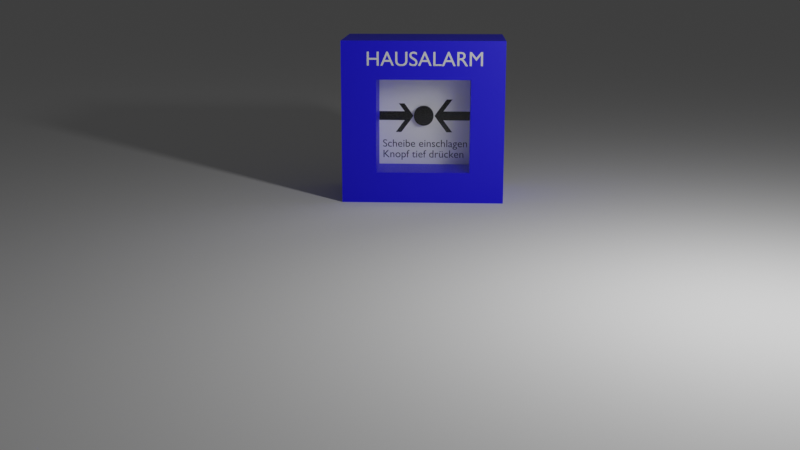 # Source: Hausalarm.blend  (saved by Blender 3.1.7; exported with 4.5.12 LTS)
import bpy
from mathutils import Matrix  # noqa: F401  (used for matrix-valued properties, if any)

bpy.ops.wm.read_factory_settings(use_empty=True)
scene = bpy.context.scene
scene.name = 'Scene'

# ---- collections
col_collection = bpy.data.collections.new('Collection'); scene.collection.children.link(col_collection)

# ---- materials (node trees are filled in below, after node groups)
mat_material_003 = bpy.data.materials.new('Material.003')
mat_material_004 = bpy.data.materials.new('Material.004')
mat_material_001 = bpy.data.materials.new('Material.001')
mat_material_001.use_raytrace_refraction = True
mat_material_001.use_screen_refraction = True
mat_material_001.thickness_mode = 'SLAB'
mat_material_002 = bpy.data.materials.new('Material.002')

# ---- material node trees
mat_material_003.use_nodes = True; mat_material_003.node_tree.nodes.clear()
_N = mat_material_003.node_tree.nodes; _L = mat_material_003.node_tree.links
n0 = _N.new('ShaderNodeBsdfPrincipled'); n0.name = 'Principled BSDF'; n0.location = (10, 300)
n0.distribution = 'GGX'
n0.subsurface_method = 'RANDOM_WALK_SKIN'
n0.inputs[0].default_value = (0.0, 0.0, 0.0, 1.0)
n0.inputs[3].default_value = 1.45
n0.inputs[27].default_value = (0.0, 0.0, 0.0, 1.0)
n0.inputs[28].default_value = 1.0
n1 = _N.new('ShaderNodeOutputMaterial'); n1.name = 'Material Output'; n1.location = (300, 300)
_L.new(n0.outputs[0], n1.inputs[0])
n1.is_active_output = True
mat_material_004.use_nodes = True; mat_material_004.node_tree.nodes.clear()
_N = mat_material_004.node_tree.nodes; _L = mat_material_004.node_tree.links
n0 = _N.new('ShaderNodeBsdfPrincipled'); n0.name = 'Principled BSDF'; n0.location = (10, 300)
n0.distribution = 'GGX'
n0.subsurface_method = 'RANDOM_WALK_SKIN'
n0.inputs[0].default_value = (1.0, 1.0, 1.0, 1.0)
n0.inputs[3].default_value = 1.45
n0.inputs[27].default_value = (0.0, 0.0, 0.0, 1.0)
n0.inputs[28].default_value = 1.0
n1 = _N.new('ShaderNodeOutputMaterial'); n1.name = 'Material Output'; n1.location = (300, 300)
_L.new(n0.outputs[0], n1.inputs[0])
n1.is_active_output = True
mat_material_001.use_nodes = True; mat_material_001.node_tree.nodes.clear()
_N = mat_material_001.node_tree.nodes; _L = mat_material_001.node_tree.links
n0 = _N.new('ShaderNodeBsdfPrincipled'); n0.name = 'Principled BSDF'; n0.location = (10, 300)
n0.distribution = 'GGX'
n0.subsurface_method = 'RANDOM_WALK_SKIN'
n0.inputs[2].default_value = 0.0
n0.inputs[3].default_value = 1.45
n0.inputs[18].default_value = 1.0
n0.inputs[20].default_value = 0.0
n0.inputs[27].default_value = (0.0, 0.0, 0.0, 1.0)
n0.inputs[28].default_value = 1.0
n1 = _N.new('ShaderNodeOutputMaterial'); n1.name = 'Material Output'; n1.location = (300, 300)
_L.new(n0.outputs[0], n1.inputs[0])
n1.is_active_output = True
mat_material_002.use_nodes = True; mat_material_002.node_tree.nodes.clear()
_N = mat_material_002.node_tree.nodes; _L = mat_material_002.node_tree.links
n0 = _N.new('ShaderNodeBsdfPrincipled'); n0.name = 'Principled BSDF'; n0.location = (10, 300)
n0.distribution = 'GGX'
n0.subsurface_method = 'RANDOM_WALK_SKIN'
n0.inputs[0].default_value = (0.004477, 0.0, 0.8, 1.0)
n0.inputs[3].default_value = 1.45
n0.inputs[27].default_value = (0.0, 0.0, 0.0, 1.0)
n0.inputs[28].default_value = 1.0
n1 = _N.new('ShaderNodeOutputMaterial'); n1.name = 'Material Output'; n1.location = (300, 300)
_L.new(n0.outputs[0], n1.inputs[0])
n1.is_active_output = True

# ---- world
world_world = bpy.data.worlds.new('World'); scene.world = world_world
world_world.use_nodes = True; world_world.node_tree.nodes.clear()
_N = world_world.node_tree.nodes; _L = world_world.node_tree.links
n0 = _N.new('ShaderNodeOutputWorld'); n0.name = 'World Output'; n0.location = (300, 300)
n1 = _N.new('ShaderNodeBackground'); n1.name = 'Background'; n1.location = (10, 300)
n1.inputs[0].default_value = (0.05088, 0.05088, 0.05088, 1.0)
_L.new(n1.outputs[0], n0.inputs[0])
n0.is_active_output = True
world_world.color = (0.05088, 0.05088, 0.05088)
world_world.use_sun_shadow = False
world_world.sun_shadow_jitter_overblur = 0.0

# ---- cameras
cam_camera_001 = bpy.data.cameras.new('Camera.001')
cam_camera_001.clip_end = 100.0
cam_camera_001.ortho_scale = 7.314

# ---- lights
light_light_001 = bpy.data.lights.new('Light.001', 'POINT')
light_light_001.transmission_factor = 0.0
light_light_001.energy = 100.0
light_light_001.shadow_soft_size = 0.1
light_light_001.shadow_maximum_resolution = 0.006
light_light_001.use_absolute_resolution = True

# ---- meshes
me_plane_006 = bpy.data.meshes.new('Plane.006')
me_plane_006.from_pydata([(-0.1241, -0.025, 0.0), (0.1241, -0.025, 0.0), (-0.1241, 0.025, 0.0), (0.1241, 0.025, 0.0), (-0.09234, -0.025, 0.0), (-0.09234, 0.025, 0.0), (-0.07421, -0.09177, 2.51e-09), (-0.04242, -0.09177, 2.51e-09), (-0.07421, 0.09177, -2.919e-09), (-0.04243, 0.09177, -2.919e-09), (-0.1415, -0.0004706, 3.172e-10)], [], [(4, 1, 3, 5), (0, 4, 5, 2), (4, 0, 6, 7), (2, 5, 9, 8), (0, 2, 10)])
_uv = me_plane_006.uv_layers.new(name='UVMap')
_uv.uv.foreach_set('vector', [0.128, 0.0, 1.0, 0.0, 1.0, 1.0, 0.128, 1.0, 0.0, 0.0, 0.128, 0.0, 0.128, 1.0, 0.0, 1.0, 0.128, 0.0, 0.0, 0.0, 0.0, 0.0, 0.128, 0.0, 0.0, 1.0, 0.128, 1.0, 0.128, 1.0, 0.0, 1.0, 0.0, 0.0, 0.0, 1.0, 0.0, 0.0])
me_plane_006.materials.append(mat_material_003)
me_plane_006.use_remesh_fix_poles = True
me_plane_006.use_remesh_preserve_attributes = False
me_plane_006.update()
me_plane_007 = bpy.data.meshes.new('Plane.007')
me_plane_007.from_pydata([(-0.1241, -0.025, 0.0), (0.1241, -0.025, 0.0), (-0.1241, 0.025, 0.0), (0.1241, 0.025, 0.0), (-0.09234, -0.025, 0.0), (-0.09234, 0.025, 0.0), (-0.07421, -0.09177, 2.51e-09), (-0.04242, -0.09177, 2.51e-09), (-0.07421, 0.09177, -2.919e-09), (-0.04243, 0.09177, -2.919e-09), (-0.1415, -0.0004706, 3.172e-10)], [], [(4, 1, 3, 5), (0, 4, 5, 2), (4, 0, 6, 7), (2, 5, 9, 8), (0, 2, 10)])
_uv = me_plane_007.uv_layers.new(name='UVMap')
_uv.uv.foreach_set('vector', [0.128, 0.0, 1.0, 0.0, 1.0, 1.0, 0.128, 1.0, 0.0, 0.0, 0.128, 0.0, 0.128, 1.0, 0.0, 1.0, 0.128, 0.0, 0.0, 0.0, 0.0, 0.0, 0.128, 0.0, 0.0, 1.0, 0.128, 1.0, 0.128, 1.0, 0.0, 1.0, 0.0, 0.0, 0.0, 1.0, 0.0, 0.0])
me_plane_007.materials.append(mat_material_003)
me_plane_007.use_remesh_fix_poles = True
me_plane_007.use_remesh_preserve_attributes = False
me_plane_007.update()
me_plane_004 = bpy.data.meshes.new('Plane.004')
me_plane_004.from_pydata([(-500.0, -500.0, 0.0), (500.0, -500.0, 0.0), (-500.0, 500.0, 0.0), (500.0, 500.0, 0.0)], [], [(0, 1, 3, 2)])
_uv = me_plane_004.uv_layers.new(name='UVMap')
_uv.uv.foreach_set('vector', [0.0, 0.0, 1.0, 0.0, 1.0, 1.0, 0.0, 1.0])
me_plane_004.use_remesh_fix_poles = True
me_plane_004.use_remesh_preserve_attributes = False
me_plane_004.update()
me_plane_003 = bpy.data.meshes.new('Plane.003')
me_plane_003.from_pydata([(-0.2681, -0.2681, 0.0), (0.2681, -0.2681, 0.0), (-0.2681, 0.2681, 0.0), (0.2681, 0.2681, 0.0)], [], [(0, 1, 3, 2)])
_uv = me_plane_003.uv_layers.new(name='UVMap')
_uv.uv.foreach_set('vector', [0.0, 0.0, 1.0, 0.0, 1.0, 1.0, 0.0, 1.0])
me_plane_003.materials.append(mat_material_004)
me_plane_003.use_remesh_fix_poles = True
me_plane_003.use_remesh_preserve_attributes = False
me_plane_003.update()
me_plane = bpy.data.meshes.new('Plane')
me_plane.from_pydata([(-0.2646, -0.2614, -0.0003168), (0.2451, -0.2632, -7.89e-10), (-0.2629, 0.2451, 0.0), (0.2451, 0.2451, 0.0)], [], [(0, 1, 3, 2)])
_uv = me_plane.uv_layers.new(name='UVMap')
_uv.uv.foreach_set('vector', [0.0, 0.0, 1.0, 0.0, 1.0, 1.0, 0.0, 1.0])
me_plane.materials.append(mat_material_001)
me_plane.use_remesh_fix_poles = True
me_plane.use_remesh_preserve_attributes = False
me_plane.update()
me_cylinder = bpy.data.meshes.new('Cylinder')
me_cylinder.from_pydata([(0.0, 0.05465, -0.05465), (0.0, 0.05465, 0.05465), (0.01066, 0.0536, -0.05465), (0.01066, 0.0536, 0.05465), (0.02091, 0.05049, -0.05465), (0.02091, 0.05049, 0.05465), (0.03036, 0.04544, -0.05465), (0.03036, 0.04544, 0.05465), (0.03864, 0.03864, -0.05465), (0.03864, 0.03864, 0.05465), (0.04544, 0.03036, -0.05465), (0.04544, 0.03036, 0.05465), (0.05049, 0.02091, -0.05465), (0.05049, 0.02091, 0.05465), (0.0536, 0.01066, -0.05465), (0.0536, 0.01066, 0.05465), (0.05465, -2.389e-09, -0.05465), (0.05465, -2.389e-09, 0.05465), (0.0536, -0.01066, -0.05465), (0.0536, -0.01066, 0.05465), (0.05049, -0.02091, -0.05465), (0.05049, -0.02091, 0.05465), (0.04544, -0.03036, -0.05465), (0.04544, -0.03036, 0.05465), (0.03864, -0.03864, -0.05465), (0.03864, -0.03864, 0.05465), (0.03036, -0.04544, -0.05465), (0.03036, -0.04544, 0.05465), (0.02091, -0.05049, -0.05465), (0.02091, -0.05049, 0.05465), (0.01066, -0.0536, -0.05465), (0.01066, -0.0536, 0.05465), (-4.778e-09, -0.05465, -0.05465), (-4.778e-09, -0.05465, 0.05465), (-0.01066, -0.0536, -0.05465), (-0.01066, -0.0536, 0.05465), (-0.02091, -0.05049, -0.05465), (-0.02091, -0.05049, 0.05465), (-0.03036, -0.04544, -0.05465), (-0.03036, -0.04544, 0.05465), (-0.03864, -0.03864, -0.05465), (-0.03864, -0.03864, 0.05465), (-0.04544, -0.03036, -0.05465), (-0.04544, -0.03036, 0.05465), (-0.05049, -0.02091, -0.05465), (-0.05049, -0.02091, 0.05465), (-0.0536, -0.01066, -0.05465), (-0.0536, -0.01066, 0.05465), (-0.05465, 6.517e-10, -0.05465), (-0.05465, 6.517e-10, 0.05465), (-0.0536, 0.01066, -0.05465), (-0.0536, 0.01066, 0.05465), (-0.05049, 0.02091, -0.05465), (-0.05049, 0.02091, 0.05465), (-0.04544, 0.03036, -0.05465), (-0.04544, 0.03036, 0.05465), (-0.03864, 0.03864, -0.05465), (-0.03864, 0.03864, 0.05465), (-0.03036, 0.04544, -0.05465), (-0.03036, 0.04544, 0.05465), (-0.02091, 0.05049, -0.05465), (-0.02091, 0.05049, 0.05465), (-0.01066, 0.0536, -0.05465), (-0.01066, 0.0536, 0.05465)], [], [(0, 1, 3, 2), (2, 3, 5, 4), (4, 5, 7, 6), (6, 7, 9, 8), (8, 9, 11, 10), (10, 11, 13, 12), (12, 13, 15, 14), (14, 15, 17, 16), (16, 17, 19, 18), (18, 19, 21, 20), (20, 21, 23, 22), (22, 23, 25, 24), (24, 25, 27, 26), (26, 27, 29, 28), (28, 29, 31, 30), (30, 31, 33, 32), (32, 33, 35, 34), (34, 35, 37, 36), (36, 37, 39, 38), (38, 39, 41, 40), (40, 41, 43, 42), (42, 43, 45, 44), (44, 45, 47, 46), (46, 47, 49, 48), (48, 49, 51, 50), (50, 51, 53, 52), (52, 53, 55, 54), (54, 55, 57, 56), (56, 57, 59, 58), (58, 59, 61, 60), (3, 1, 63, 61, 59, 57, 55, 53, 51, 49, 47, 45, 43, 41, 39, 37, 35, 33, 31, 29, 27, 25, 23, 21, 19, 17, 15, 13, 11, 9, 7, 5), (60, 61, 63, 62), (62, 63, 1, 0), (0, 2, 4, 6, 8, 10, 12, 14, 16, 18, 20, 22, 24, 26, 28, 30, 32, 34, 36, 38, 40, 42, 44, 46, 48, 50, 52, 54, 56, 58, 60, 62)])
_uv = me_cylinder.uv_layers.new(name='UVMap')
_uv.uv.foreach_set('vector', [1.0, 0.5, 1.0, 1.0, 0.9688, 1.0, 0.9688, 0.5, 0.9688, 0.5, 0.9688, 1.0, 0.9375, 1.0, 0.9375, 0.5, 0.9375, 0.5, 0.9375, 1.0, 0.9062, 1.0, 0.9062, 0.5, 0.9062, 0.5, 0.9062, 1.0, 0.875, 1.0, 0.875, 0.5, 0.875, 0.5, 0.875, 1.0, 0.8438, 1.0, 0.8438, 0.5, 0.8438, 0.5, 0.8438, 1.0, 0.8125, 1.0, 0.8125, 0.5, 0.8125, 0.5, 0.8125, 1.0, 0.7812, 1.0, 0.7812, 0.5, 0.7812, 0.5, 0.7812, 1.0, 0.75, 1.0, 0.75, 0.5, 0.75, 0.5, 0.75, 1.0, 0.7188, 1.0, 0.7188, 0.5, 0.7188, 0.5, 0.7188, 1.0, 0.6875, 1.0, 0.6875, 0.5, 0.6875, 0.5, 0.6875, 1.0, 0.6562, 1.0, 0.6562, 0.5, 0.6562, 0.5, 0.6562, 1.0, 0.625, 1.0, 0.625, 0.5, 0.625, 0.5, 0.625, 1.0, 0.5938, 1.0, 0.5938, 0.5, 0.5938, 0.5, 0.5938, 1.0, 0.5625, 1.0, 0.5625, 0.5, 0.5625, 0.5, 0.5625, 1.0, 0.5312, 1.0, 0.5312, 0.5, 0.5312, 0.5, 0.5312, 1.0, 0.5, 1.0, 0.5, 0.5, 0.5, 0.5, 0.5, 1.0, 0.4688, 1.0, 0.4688, 0.5, 0.4688, 0.5, 0.4688, 1.0, 0.4375, 1.0, 0.4375, 0.5, 0.4375, 0.5, 0.4375, 1.0, 0.4062, 1.0, 0.4062, 0.5, 0.4062, 0.5, 0.4062, 1.0, 0.375, 1.0, 0.375, 0.5, 0.375, 0.5, 0.375, 1.0, 0.3438, 1.0, 0.3438, 0.5, 0.3438, 0.5, 0.3438, 1.0, 0.3125, 1.0, 0.3125, 0.5, 0.3125, 0.5, 0.3125, 1.0, 0.2812, 1.0, 0.2812, 0.5, 0.2812, 0.5, 0.2812, 1.0, 0.25, 1.0, 0.25, 0.5, 0.25, 0.5, 0.25, 1.0, 0.2188, 1.0, 0.2188, 0.5, 0.2188, 0.5, 0.2188, 1.0, 0.1875, 1.0, 0.1875, 0.5, 0.1875, 0.5, 0.1875, 1.0, 0.1562, 1.0, 0.1562, 0.5, 0.1562, 0.5, 0.1562, 1.0, 0.125, 1.0, 0.125, 0.5, 0.125, 0.5, 0.125, 1.0, 0.09375, 1.0, 0.09375, 0.5, 0.09375, 0.5, 0.09375, 1.0, 0.0625, 1.0, 0.0625, 0.5, 0.2968, 0.4854, 0.25, 0.49, 0.2032, 0.4854, 0.1582, 0.4717, 0.1167, 0.4496, 0.08029, 0.4197, 0.05045, 0.3833, 0.02827, 0.3418, 0.01461, 0.2968, 0.01, 0.25, 0.01461, 0.2032, 0.02827, 0.1582, 0.05045, 0.1167, 0.08029, 0.08029, 0.1167, 0.05045, 0.1582, 0.02827, 0.2032, 0.01461, 0.25, 0.01, 0.2968, 0.01461, 0.3418, 0.02827, 0.3833, 0.05045, 0.4197, 0.08029, 0.4496, 0.1167, 0.4717, 0.1582, 0.4854, 0.2032, 0.49, 0.25, 0.4854, 0.2968, 0.4717, 0.3418, 0.4496, 0.3833, 0.4197, 0.4197, 0.3833, 0.4496, 0.3418, 0.4717, 0.0625, 0.5, 0.0625, 1.0, 0.03125, 1.0, 0.03125, 0.5, 0.03125, 0.5, 0.03125, 1.0, 0.0, 1.0, 0.0, 0.5, 0.75, 0.49, 0.7968, 0.4854, 0.8418, 0.4717, 0.8833, 0.4496, 0.9197, 0.4197, 0.9496, 0.3833, 0.9717, 0.3418, 0.9854, 0.2968, 0.99, 0.25, 0.9854, 0.2032, 0.9717, 0.1582, 0.9496, 0.1167, 0.9197, 0.08029, 0.8833, 0.05045, 0.8418, 0.02827, 0.7968, 0.01461, 0.75, 0.01, 0.7032, 0.01461, 0.6582, 0.02827, 0.6167, 0.05045, 0.5803, 0.08029, 0.5504, 0.1167, 0.5283, 0.1582, 0.5146, 0.2032, 0.51, 0.25, 0.5146, 0.2968, 0.5283, 0.3418, 0.5504, 0.3833, 0.5803, 0.4197, 0.6167, 0.4496, 0.6582, 0.4717, 0.7032, 0.4854])
me_cylinder.materials.append(mat_material_003)
me_cylinder.use_remesh_fix_poles = True
me_cylinder.use_remesh_preserve_attributes = False
me_cylinder.update()
me_cube_001 = bpy.data.meshes.new('Cube.001')
me_cube_001.from_pydata([(-0.2599, -0.265, -0.2349), (-0.4445, -0.265, 0.4692), (-0.4445, 0.265, -0.4008), (-0.4445, 0.265, 0.4692), (0.243, -0.265, -0.2349), (0.4255, -0.265, 0.4692), (0.4255, 0.265, -0.4008), (0.4255, 0.265, 0.4692), (-0.4445, -0.265, 0.4294), (-0.4445, 0.265, 0.4294), (0.4255, 0.265, 0.4294), (0.4255, -0.265, 0.4294), (-0.4445, 0.265, 0.2741), (0.4255, 0.265, 0.2741), (0.2452, -0.265, 0.2648), (-0.2577, -0.265, 0.2648), (0.4255, -0.265, 0.2741), (0.4255, -0.265, -0.4008), (-0.4445, -0.265, -0.4008), (-0.4445, -0.265, 0.2741), (0.2452, -0.07973, 0.2648), (0.243, -0.07973, -0.2349), (-0.2599, -0.07973, -0.2349), (-0.2577, -0.07973, 0.2648)], [], [(8, 1, 3, 9), (9, 3, 7, 10), (10, 7, 5, 11), (11, 5, 1, 8), (2, 6, 17, 18), (7, 3, 1, 5), (16, 11, 8, 19), (13, 10, 11, 16), (12, 9, 10, 13), (19, 8, 9, 12), (18, 19, 12, 2), (2, 12, 13, 6), (6, 13, 16, 17), (15, 0, 22, 23), (14, 4, 17, 16), (4, 0, 18, 17), (0, 15, 19, 18), (15, 14, 16, 19), (21, 20, 23, 22), (4, 14, 20, 21), (14, 15, 23, 20), (0, 4, 21, 22)])
_uv = me_cube_001.uv_layers.new(name='UVMap')
_uv.uv.foreach_set('vector', [0.6136, 0.0, 0.625, 0.0, 0.625, 0.25, 0.6136, 0.25, 0.6136, 0.25, 0.625, 0.25, 0.625, 0.5, 0.6136, 0.5, 0.6136, 0.5, 0.625, 0.5, 0.625, 0.75, 0.6136, 0.75, 0.6136, 0.75, 0.625, 0.75, 0.625, 1.0, 0.6136, 1.0, 0.125, 0.5, 0.375, 0.5, 0.375, 0.75, 0.125, 0.75, 0.625, 0.5, 0.875, 0.5, 0.875, 0.75, 0.625, 0.75, 0.5689, 0.75, 0.6136, 0.75, 0.6136, 1.0, 0.5689, 1.0, 0.5689, 0.5, 0.6136, 0.5, 0.6136, 0.75, 0.5689, 0.75, 0.5689, 0.25, 0.6136, 0.25, 0.6136, 0.5, 0.5689, 0.5, 0.5689, 0.0, 0.6136, 0.0, 0.6136, 0.25, 0.5689, 0.25, 0.375, 0.0, 0.5689, 0.0, 0.5689, 0.25, 0.375, 0.25, 0.375, 0.25, 0.5689, 0.25, 0.5689, 0.5, 0.375, 0.5, 0.375, 0.5, 0.5689, 0.5, 0.5689, 0.75, 0.375, 0.75, 0.5213, 0.9526, 0.4227, 0.9526, 0.4227, 0.9526, 0.5213, 0.9526, 0.5213, 0.7974, 0.4227, 0.7974, 0.375, 0.75, 0.5689, 0.75, 0.4227, 0.7974, 0.4227, 0.9526, 0.375, 1.0, 0.375, 0.75, 0.4227, 0.9526, 0.5213, 0.9526, 0.5689, 1.0, 0.375, 1.0, 0.5213, 0.9526, 0.5213, 0.7974, 0.5689, 0.75, 0.5689, 1.0, 0.4227, 0.7974, 0.5213, 0.7974, 0.5213, 0.9526, 0.4227, 0.9526, 0.4227, 0.7974, 0.5213, 0.7974, 0.5213, 0.7974, 0.4227, 0.7974, 0.5213, 0.7974, 0.5213, 0.9526, 0.5213, 0.9526, 0.5213, 0.7974, 0.4227, 0.9526, 0.4227, 0.7974, 0.4227, 0.7974, 0.4227, 0.9526])
me_cube_001.materials.append(mat_material_002)
me_cube_001.use_remesh_fix_poles = True
me_cube_001.use_remesh_preserve_attributes = False
me_cube_001.update()

# ---- curves / text
txt_text_001 = bpy.data.curves.new('Text.001', 'FONT')
txt_text_001.dimensions = '2D'
txt_text_001.body = 'Scheibe einschlagen\nKnopf tief drücken'
txt_text_001.materials.append(mat_material_003)
txt_text_001.size = 0.06009
txt_text = bpy.data.curves.new('Text', 'FONT')
txt_text.dimensions = '2D'
txt_text.body = 'HAUSALARM'
txt_text.size = 0.1422

# ---- objects
ob_text_001 = bpy.data.objects.new('Text.001', txt_text_001)
ob_text = bpy.data.objects.new('Text', txt_text)
ob_plane_004 = bpy.data.objects.new('Plane.004', me_plane_006)
ob_plane_003 = bpy.data.objects.new('Plane.003', me_plane_007)
ob_plane_002 = bpy.data.objects.new('Plane.002', me_plane_004)
ob_plane_001 = bpy.data.objects.new('Plane.001', me_plane_003)
ob_plane = bpy.data.objects.new('Plane', me_plane)
ob_light = bpy.data.objects.new('Light', light_light_001)
ob_cylinder = bpy.data.objects.new('Cylinder', me_cylinder)
ob_cube = bpy.data.objects.new('Cube', me_cube_001)
ob_camera = bpy.data.objects.new('Camera', cam_camera_001)

# ---- transforms, parenting, visibility, modifiers, constraints
ob_text_001.location = (-0.2413, -0.08194, 0.2619)
ob_text_001.rotation_euler = (1.571, -0.0, 0.0)
ob_text.location = (-0.3146, -0.265, 0.7376)
ob_text.rotation_euler = (1.571, -0.0, 0.0)
ob_text.scale = (0.7648, 0.7648, 0.7648)
ob_plane_004.location = (0.1899, -0.08194, 0.4372)
ob_plane_004.rotation_euler = (1.571, -0.0, 0.0)
ob_plane_003.location = (-0.2102, -0.08194, 0.4372)
ob_plane_003.rotation_euler = (1.571, 3.142, -0.0)
ob_plane_002.location = (0.0, 0.0, 0.0)
ob_plane_001.location = (0.0, -0.08191, 0.4276)
ob_plane_001.rotation_euler = (1.571, -0.0, 0.0)
ob_plane.location = (0.0, -0.2553, 0.4038)
ob_plane.rotation_euler = (-1.571, 0.0, 0.0)
ob_light.location = (1.411, -2.162, 1.441)
ob_light.rotation_euler = (0.6503, 0.05522, 1.866)
ob_light.lock_rotations_4d = False
ob_light.empty_display_type = 'ARROWS'
ob_light.color = (0.0, 0.0, 0.0, 0.0)
ob_light.lineart.crease_threshold = 0.0
ob_cylinder.location = (-0.0112, -0.04577, 0.4397)
ob_cylinder.rotation_euler = (1.571, -0.0, 0.0)
ob_cube.location = (0.0, 0.0, 0.4)
ob_camera.location = (0.1569, -6.151, 1.303)
ob_camera.rotation_euler = (1.333, -1.079e-06, 0.04887)
ob_camera.lock_rotations_4d = False
ob_camera.empty_display_type = 'ARROWS'
ob_camera.color = (0.0, 0.0, 0.0, 0.0)
ob_camera.display_type = 'WIRE'
ob_camera.lineart.crease_threshold = 0.0

# ---- collection membership
col_collection.objects.link(ob_text_001)
col_collection.objects.link(ob_text)
col_collection.objects.link(ob_plane_004)
col_collection.objects.link(ob_plane_003)
col_collection.objects.link(ob_plane_002)
col_collection.objects.link(ob_plane_001)
col_collection.objects.link(ob_plane)
col_collection.objects.link(ob_light)
col_collection.objects.link(ob_cylinder)
col_collection.objects.link(ob_cube)
col_collection.objects.link(ob_camera)

# ---- scene / render settings (as saved in the file)
scene.camera = ob_camera
scene.frame_start = 1; scene.frame_end = 250; scene.frame_set(1)
scene.render.engine = 'CYCLES'
scene.cycles.sampling_pattern = 'TABULATED_SOBOL'
scene.cycles.use_light_tree = False
scene.view_settings.view_transform = 'Filmic'
bpy.context.view_layer.update()
